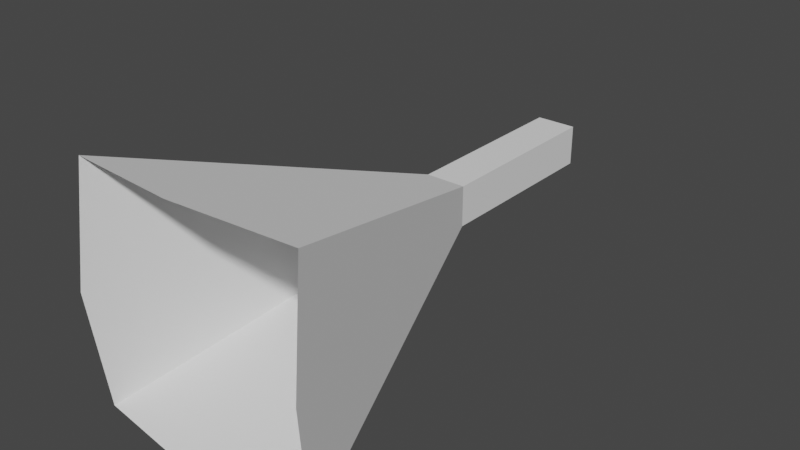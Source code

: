 # Source: megaphone.blend  (saved by Blender 3.3.6; exported with 4.5.12 LTS)
import bpy
from mathutils import Matrix  # noqa: F401  (used for matrix-valued properties, if any)

bpy.ops.wm.read_factory_settings(use_empty=True)
scene = bpy.context.scene
scene.name = 'Scene'

# ---- collections
col_collection = bpy.data.collections.new('Collection'); scene.collection.children.link(col_collection)

# ---- world
world_world = bpy.data.worlds.new('World'); scene.world = world_world
world_world.use_nodes = True; world_world.node_tree.nodes.clear()
_N = world_world.node_tree.nodes; _L = world_world.node_tree.links
n0 = _N.new('ShaderNodeOutputWorld'); n0.name = 'World Output'; n0.location = (300, 300)
n1 = _N.new('ShaderNodeBackground'); n1.name = 'Background'; n1.location = (10, 300)
n1.inputs[0].default_value = (0.05088, 0.05088, 0.05088, 1.0)
_L.new(n1.outputs[0], n0.inputs[0])
n0.is_active_output = True
world_world.color = (0.05088, 0.05088, 0.05088)
world_world.use_sun_shadow = False
world_world.sun_shadow_jitter_overblur = 0.0

# ---- meshes
me_cube_003 = bpy.data.meshes.new('Cube.003')
me_cube_003.from_pydata([(-1.0, -1.0, -1.0), (-1.0, -1.0, 1.0), (-1.0, 1.0, -1.0), (-1.0, 1.0, 1.0), (1.0, -1.0, -1.0), (1.0, -1.0, 1.0), (1.0, 1.0, -1.0), (1.0, 1.0, 1.0), (-1.0, 2.805, 1.0), (-1.0, 2.805, -1.0), (1.0, 2.805, -1.0), (1.0, 2.805, 1.0), (-1.0, 4.454, 1.0), (-1.0, 4.454, -1.0), (1.0, 4.454, -1.0), (1.0, 4.454, 1.0), (-1.0, 5.972, 1.0), (-1.0, 5.972, -1.0), (1.0, 5.972, -1.0), (1.0, 5.972, 1.0), (-1.0, -2.138, -1.0), (-1.0, -2.138, 1.0), (1.0, -2.138, 1.0), (1.0, -2.138, -1.0), (-1.0, -3.207, -1.0), (-1.0, -3.207, 1.0), (1.0, -3.207, 1.0), (1.0, -3.207, -1.0), (-1.0, -4.378, -1.0), (-1.0, -4.378, 1.0), (1.0, -4.378, 1.0), (1.0, -4.378, -1.0), (-1.0, -5.527, -1.0), (-1.0, -5.527, 1.0), (1.0, -5.527, 1.0), (1.0, -5.527, -1.0), (-1.0, 0.0, -1.0), (-1.0, -1.0, 0.0), (-1.0, 0.0, 1.0), (-1.0, 1.0, 0.0), (0.0, 1.0, -1.0), (0.0, 1.0, 1.0), (1.0, 1.0, 0.0), (1.0, 0.0, -1.0), (1.0, 0.0, 1.0), (1.0, -1.0, 0.0), (0.0, -1.0, -1.0), (0.0, -1.0, 1.0), (-1.0, 2.805, 0.0), (0.0, 2.805, -1.0), (0.0, 2.805, 1.0), (1.0, 2.805, 0.0), (-1.0, 1.903, 1.0), (-1.0, 1.903, -1.0), (1.0, 1.903, -1.0), (1.0, 1.903, 1.0), (-1.0, 4.454, 0.0), (0.0, 4.454, -1.0), (0.0, 4.454, 1.0), (1.0, 4.454, 0.0), (1.0, 3.63, 1.0), (-1.0, 3.63, 1.0), (-1.0, 3.63, -1.0), (1.0, 3.63, -1.0), (-1.0, 5.972, 0.0), (0.0, 5.972, -1.0), (0.0, 5.972, 1.0), (1.0, 5.972, 0.0), (1.0, 5.213, -1.0), (1.0, 5.213, 1.0), (-1.0, 5.213, -1.0), (-1.0, 5.213, 1.0), (-1.0, -2.138, 0.0), (1.0, -2.138, 0.0), (0.0, -2.138, -1.0), (0.0, -2.138, 1.0), (-1.0, -1.569, -1.0), (-1.0, -1.569, 1.0), (1.0, -1.569, -1.0), (1.0, -1.569, 1.0), (-1.0, -3.207, 0.0), (1.0, -3.207, 0.0), (0.0, -3.207, -1.0), (0.0, -3.207, 1.0), (-1.0, -2.672, -1.0), (-1.0, -2.672, 1.0), (1.0, -2.672, 1.0), (1.0, -2.672, -1.0), (-1.0, -4.378, 0.0), (1.0, -4.378, 0.0), (0.0, -4.378, -1.0), (0.0, -4.378, 1.0), (-1.0, -3.793, 1.0), (1.0, -3.793, 1.0), (1.0, -3.793, -1.0), (-1.0, -3.793, -1.0), (-1.0, -5.527, 0.0), (1.0, -5.527, 0.0), (0.0, -5.527, -1.0), (0.0, -5.527, 1.0), (1.0, -4.953, -1.0), (-1.0, -4.953, -1.0), (-1.0, -4.953, 1.0), (1.0, -4.953, 1.0), (1.0, -4.953, 0.0), (0.0, -4.953, 1.0), (-1.0, -4.953, 0.0), (0.0, -5.527, 0.0), (-1.0, -3.793, 0.0), (0.0, -3.793, -1.0), (1.0, -3.793, 0.0), (0.0, -4.953, -1.0), (0.0, -2.672, -1.0), (1.0, -2.672, 0.0), (0.0, -2.672, 1.0), (0.0, -3.793, 1.0), (1.0, -1.569, 0.0), (0.0, -1.569, 1.0), (0.0, -1.569, -1.0), (-1.0, -2.672, 0.0), (-1.0, 5.213, 0.0), (0.0, 5.213, 1.0), (0.0, 5.213, -1.0), (0.0, 5.972, 0.0), (0.0, 3.63, -1.0), (1.0, 3.63, 0.0), (-1.0, 3.63, 0.0), (1.0, 5.213, 0.0), (0.0, 1.903, 1.0), (0.0, 1.903, -1.0), (1.0, 1.903, 0.0), (0.0, 3.63, 1.0), (0.0, 0.0, 1.0), (0.0, 0.0, -1.0), (-1.0, -1.569, 0.0), (1.0, 0.0, 0.0), (-1.0, 1.903, 0.0), (-1.0, 0.0, 0.0), (-1.868, -5.99, -1.868), (-1.868, -5.99, 1.868), (1.868, -5.99, 1.868), (1.868, -5.99, -1.868), (-1.906, -6.111, 0.0), (1.906, -6.111, 0.0), (0.0, -6.111, -1.906), (0.0, -6.111, 1.906), (-2.4, -7.697, -2.4), (-2.4, -7.697, 2.4), (2.4, -7.697, 2.4), (2.4, -7.697, -2.4), (-2.461, -7.892, 0.0), (2.461, -7.892, 0.0), (0.0, -7.892, -2.461), (0.0, -7.892, 2.461), (-2.784, -8.929, -2.784), (-2.784, -8.929, 2.784), (2.784, -8.929, 2.784), (2.784, -8.929, -2.784), (-2.862, -9.177, 0.0), (2.862, -9.177, 0.0), (0.0, -9.177, -2.862), (0.0, -9.177, 2.862), (-3.229, -10.35, -3.229), (-3.229, -10.35, 3.229), (3.229, -10.35, 3.229), (3.229, -10.35, -3.229), (-3.325, -10.66, 0.0), (3.325, -10.66, 0.0), (0.0, -10.66, -3.325), (0.0, -10.66, 3.325), (-3.821, -12.25, -3.821), (-3.821, -12.25, 3.821), (3.821, -12.25, 3.821), (3.821, -12.25, -3.821), (-3.944, -12.65, 0.0), (3.944, -12.65, 0.0), (0.0, -12.65, -3.944), (0.0, -12.65, 3.944), (-4.65, -14.91, -4.65), (-4.65, -14.91, 4.65), (4.65, -14.91, 4.65), (4.65, -14.91, -4.65), (-4.809, -15.42, 0.0), (4.809, -15.42, 0.0), (0.0, -15.42, -4.809), (0.0, -15.42, 4.809), (-5.663, -18.16, -5.663), (-5.663, -18.16, 5.663), (5.663, -18.16, 5.663), (5.663, -18.16, -5.663), (-5.866, -18.81, 0.0), (5.866, -18.81, 0.0), (0.0, -18.81, -5.866), (0.0, -18.81, 5.866)], [], [(137, 38, 3, 39), (136, 52, 8, 48), (135, 44, 5, 45), (134, 76, 20, 72), (133, 43, 4, 46), (132, 38, 1, 47), (131, 60, 15, 58), (130, 54, 10, 51), (129, 53, 9, 49), (128, 55, 11, 50), (127, 68, 18, 67), (126, 61, 12, 56), (125, 63, 14, 59), (124, 62, 13, 57), (123, 66, 19, 67), (122, 70, 17, 65), (121, 69, 19, 66), (120, 71, 16, 64), (119, 84, 24, 80), (118, 78, 23, 74), (117, 77, 21, 75), (116, 79, 22, 73), (115, 92, 29, 91), (114, 85, 25, 83), (113, 86, 26, 81), (112, 87, 27, 82), (111, 100, 35, 98), (110, 93, 30, 89), (109, 94, 31, 90), (108, 95, 28, 88), (107, 99, 33, 96), (106, 101, 32, 96), (105, 102, 33, 99), (104, 103, 34, 97), (100, 104, 97, 35), (31, 89, 104, 100), (89, 30, 103, 104), (103, 105, 99, 34), (30, 91, 105, 103), (91, 29, 102, 105), (102, 106, 96, 33), (29, 88, 106, 102), (88, 28, 101, 106), (98, 107, 96, 32), (35, 97, 107, 98), (97, 34, 99, 107), (92, 108, 88, 29), (25, 80, 108, 92), (80, 24, 95, 108), (95, 109, 90, 28), (24, 82, 109, 95), (82, 27, 94, 109), (94, 110, 89, 31), (27, 81, 110, 94), (81, 26, 93, 110), (101, 111, 98, 32), (28, 90, 111, 101), (90, 31, 100, 111), (84, 112, 82, 24), (20, 74, 112, 84), (74, 23, 87, 112), (87, 113, 81, 27), (23, 73, 113, 87), (73, 22, 86, 113), (86, 114, 83, 26), (22, 75, 114, 86), (75, 21, 85, 114), (93, 115, 91, 30), (26, 83, 115, 93), (83, 25, 92, 115), (78, 116, 73, 23), (4, 45, 116, 78), (45, 5, 79, 116), (79, 117, 75, 22), (5, 47, 117, 79), (47, 1, 77, 117), (76, 118, 74, 20), (0, 46, 118, 76), (46, 4, 78, 118), (85, 119, 80, 25), (21, 72, 119, 85), (72, 20, 84, 119), (70, 120, 64, 17), (13, 56, 120, 70), (56, 12, 71, 120), (71, 121, 66, 16), (12, 58, 121, 71), (58, 15, 69, 121), (68, 122, 65, 18), (14, 57, 122, 68), (57, 13, 70, 122), (65, 123, 67, 18), (17, 64, 123, 65), (64, 16, 66, 123), (63, 124, 57, 14), (10, 49, 124, 63), (49, 9, 62, 124), (60, 125, 59, 15), (11, 51, 125, 60), (51, 10, 63, 125), (62, 126, 56, 13), (9, 48, 126, 62), (48, 8, 61, 126), (69, 127, 67, 19), (15, 59, 127, 69), (59, 14, 68, 127), (52, 128, 50, 8), (3, 41, 128, 52), (41, 7, 55, 128), (54, 129, 49, 10), (6, 40, 129, 54), (40, 2, 53, 129), (55, 130, 51, 11), (7, 42, 130, 55), (42, 6, 54, 130), (61, 131, 58, 12), (8, 50, 131, 61), (50, 11, 60, 131), (44, 132, 47, 5), (7, 41, 132, 44), (41, 3, 38, 132), (36, 133, 46, 0), (2, 40, 133, 36), (40, 6, 43, 133), (77, 134, 72, 21), (1, 37, 134, 77), (37, 0, 76, 134), (43, 135, 45, 4), (6, 42, 135, 43), (42, 7, 44, 135), (53, 136, 48, 9), (2, 39, 136, 53), (39, 3, 52, 136), (36, 137, 39, 2), (0, 37, 137, 36), (37, 1, 38, 137), (83, 26, 140, 145), (26, 81, 143, 140), (25, 83, 145, 139), (27, 81, 143, 141), (24, 82, 144, 138), (24, 80, 142, 138), (27, 82, 144, 141), (25, 80, 142, 139), (141, 143, 151, 149), (138, 144, 152, 146), (138, 142, 150, 146), (141, 144, 152, 149), (139, 142, 150, 147), (145, 140, 148, 153), (140, 143, 151, 148), (139, 145, 153, 147), (153, 148, 156, 161), (148, 151, 159, 156), (147, 153, 161, 155), (149, 151, 159, 157), (146, 152, 160, 154), (146, 150, 158, 154), (149, 152, 160, 157), (147, 150, 158, 155), (157, 160, 168, 165), (155, 158, 166, 163), (161, 156, 164, 169), (156, 159, 167, 164), (155, 161, 169, 163), (157, 159, 167, 165), (154, 160, 168, 162), (154, 158, 166, 162), (162, 168, 176, 170), (162, 166, 174, 170), (165, 168, 176, 173), (163, 166, 174, 171), (169, 164, 172, 177), (164, 167, 175, 172), (163, 169, 177, 171), (165, 167, 175, 173), (171, 177, 185, 179), (173, 175, 183, 181), (170, 176, 184, 178), (170, 174, 182, 178), (173, 176, 184, 181), (171, 174, 182, 179), (177, 172, 180, 185), (172, 175, 183, 180), (185, 180, 188, 193), (180, 183, 191, 188), (179, 185, 193, 187), (181, 183, 191, 189), (178, 184, 192, 186), (178, 182, 190, 186), (181, 184, 192, 189), (179, 182, 190, 187)])
_uv = me_cube_003.uv_layers.new(name='UVMap')
_uv.uv.foreach_set('vector', [0.5, 0.125, 0.625, 0.125, 0.625, 0.25, 0.5, 0.25, 0.5, 0.25, 0.625, 0.25, 0.625, 0.25, 0.5, 0.25, 0.5, 0.625, 0.625, 0.625, 0.625, 0.75, 0.5, 0.75, 0.5, 0.0, 0.375, 0.0, 0.375, 0.0, 0.5, 0.0, 0.25, 0.625, 0.375, 0.625, 0.375, 0.75, 0.25, 0.75, 0.75, 0.625, 0.875, 0.625, 0.875, 0.75, 0.75, 0.75, 0.75, 0.5, 0.625, 0.5, 0.625, 0.5, 0.75, 0.5, 0.5, 0.5, 0.375, 0.5, 0.375, 0.5, 0.5, 0.5, 0.25, 0.5, 0.125, 0.5, 0.125, 0.5, 0.25, 0.5, 0.75, 0.5, 0.625, 0.5, 0.625, 0.5, 0.75, 0.5, 0.5, 0.5, 0.375, 0.5, 0.375, 0.5, 0.5, 0.5, 0.5, 0.25, 0.625, 0.25, 0.625, 0.25, 0.5, 0.25, 0.5, 0.5, 0.375, 0.5, 0.375, 0.5, 0.5, 0.5, 0.25, 0.5, 0.125, 0.5, 0.125, 0.5, 0.25, 0.5, 0.5, 0.375, 0.625, 0.375, 0.625, 0.5, 0.5, 0.5, 0.25, 0.5, 0.125, 0.5, 0.125, 0.5, 0.25, 0.5, 0.75, 0.5, 0.625, 0.5, 0.625, 0.5, 0.75, 0.5, 0.5, 0.25, 0.625, 0.25, 0.625, 0.25, 0.5, 0.25, 0.5, 0.0, 0.375, 0.0, 0.375, 0.0, 0.5, 0.0, 0.25, 0.75, 0.375, 0.75, 0.375, 0.75, 0.25, 0.75, 0.75, 0.75, 0.875, 0.75, 0.875, 0.75, 0.75, 0.75, 0.5, 0.75, 0.625, 0.75, 0.625, 0.75, 0.5, 0.75, 0.75, 0.75, 0.875, 0.75, 0.875, 0.75, 0.75, 0.75, 0.75, 0.75, 0.875, 0.75, 0.875, 0.75, 0.75, 0.75, 0.5, 0.75, 0.625, 0.75, 0.625, 0.75, 0.5, 0.75, 0.25, 0.75, 0.375, 0.75, 0.375, 0.75, 0.25, 0.75, 0.25, 0.75, 0.375, 0.75, 0.375, 0.75, 0.25, 0.75, 0.5, 0.75, 0.625, 0.75, 0.625, 0.75, 0.5, 0.75, 0.25, 0.75, 0.375, 0.75, 0.375, 0.75, 0.25, 0.75, 0.5, 0.0, 0.375, 0.0, 0.375, 0.0, 0.5, 0.0, 0.5, 0.875, 0.625, 0.875, 0.625, 1.0, 0.5, 1.0, 0.5, 0.0, 0.375, 0.0, 0.375, 0.0, 0.5, 0.0, 0.75, 0.75, 0.875, 0.75, 0.875, 0.75, 0.75, 0.75, 0.5, 0.75, 0.625, 0.75, 0.625, 0.75, 0.5, 0.75, 0.375, 0.75, 0.5, 0.75, 0.5, 0.75, 0.375, 0.75, 0.375, 0.75, 0.5, 0.75, 0.5, 0.75, 0.375, 0.75, 0.5, 0.75, 0.625, 0.75, 0.625, 0.75, 0.5, 0.75, 0.625, 0.75, 0.75, 0.75, 0.75, 0.75, 0.625, 0.75, 0.625, 0.75, 0.75, 0.75, 0.75, 0.75, 0.625, 0.75, 0.75, 0.75, 0.875, 0.75, 0.875, 0.75, 0.75, 0.75, 0.625, 0.0, 0.5, 0.0, 0.5, 0.0, 0.625, 0.0, 0.625, 0.0, 0.5, 0.0, 0.5, 0.0, 0.625, 0.0, 0.5, 0.0, 0.375, 0.0, 0.375, 0.0, 0.5, 0.0, 0.375, 0.875, 0.5, 0.875, 0.5, 1.0, 0.375, 1.0, 0.375, 0.75, 0.5, 0.75, 0.5, 0.875, 0.375, 0.875, 0.5, 0.75, 0.625, 0.75, 0.625, 0.875, 0.5, 0.875, 0.625, 0.0, 0.5, 0.0, 0.5, 0.0, 0.625, 0.0, 0.625, 0.0, 0.5, 0.0, 0.5, 0.0, 0.625, 0.0, 0.5, 0.0, 0.375, 0.0, 0.375, 0.0, 0.5, 0.0, 0.125, 0.75, 0.25, 0.75, 0.25, 0.75, 0.125, 0.75, 0.125, 0.75, 0.25, 0.75, 0.25, 0.75, 0.125, 0.75, 0.25, 0.75, 0.375, 0.75, 0.375, 0.75, 0.25, 0.75, 0.375, 0.75, 0.5, 0.75, 0.5, 0.75, 0.375, 0.75, 0.375, 0.75, 0.5, 0.75, 0.5, 0.75, 0.375, 0.75, 0.5, 0.75, 0.625, 0.75, 0.625, 0.75, 0.5, 0.75, 0.125, 0.75, 0.25, 0.75, 0.25, 0.75, 0.125, 0.75, 0.125, 0.75, 0.25, 0.75, 0.25, 0.75, 0.125, 0.75, 0.25, 0.75, 0.375, 0.75, 0.375, 0.75, 0.25, 0.75, 0.125, 0.75, 0.25, 0.75, 0.25, 0.75, 0.125, 0.75, 0.125, 0.75, 0.25, 0.75, 0.25, 0.75, 0.125, 0.75, 0.25, 0.75, 0.375, 0.75, 0.375, 0.75, 0.25, 0.75, 0.375, 0.75, 0.5, 0.75, 0.5, 0.75, 0.375, 0.75, 0.375, 0.75, 0.5, 0.75, 0.5, 0.75, 0.375, 0.75, 0.5, 0.75, 0.625, 0.75, 0.625, 0.75, 0.5, 0.75, 0.625, 0.75, 0.75, 0.75, 0.75, 0.75, 0.625, 0.75, 0.625, 0.75, 0.75, 0.75, 0.75, 0.75, 0.625, 0.75, 0.75, 0.75, 0.875, 0.75, 0.875, 0.75, 0.75, 0.75, 0.625, 0.75, 0.75, 0.75, 0.75, 0.75, 0.625, 0.75, 0.625, 0.75, 0.75, 0.75, 0.75, 0.75, 0.625, 0.75, 0.75, 0.75, 0.875, 0.75, 0.875, 0.75, 0.75, 0.75, 0.375, 0.75, 0.5, 0.75, 0.5, 0.75, 0.375, 0.75, 0.375, 0.75, 0.5, 0.75, 0.5, 0.75, 0.375, 0.75, 0.5, 0.75, 0.625, 0.75, 0.625, 0.75, 0.5, 0.75, 0.625, 0.75, 0.75, 0.75, 0.75, 0.75, 0.625, 0.75, 0.625, 0.75, 0.75, 0.75, 0.75, 0.75, 0.625, 0.75, 0.75, 0.75, 0.875, 0.75, 0.875, 0.75, 0.75, 0.75, 0.125, 0.75, 0.25, 0.75, 0.25, 0.75, 0.125, 0.75, 0.125, 0.75, 0.25, 0.75, 0.25, 0.75, 0.125, 0.75, 0.25, 0.75, 0.375, 0.75, 0.375, 0.75, 0.25, 0.75, 0.625, 0.0, 0.5, 0.0, 0.5, 0.0, 0.625, 0.0, 0.625, 0.0, 0.5, 0.0, 0.5, 0.0, 0.625, 0.0, 0.5, 0.0, 0.375, 0.0, 0.375, 0.0, 0.5, 0.0, 0.375, 0.25, 0.5, 0.25, 0.5, 0.25, 0.375, 0.25, 0.375, 0.25, 0.5, 0.25, 0.5, 0.25, 0.375, 0.25, 0.5, 0.25, 0.625, 0.25, 0.625, 0.25, 0.5, 0.25, 0.875, 0.5, 0.75, 0.5, 0.75, 0.5, 0.875, 0.5, 0.875, 0.5, 0.75, 0.5, 0.75, 0.5, 0.875, 0.5, 0.75, 0.5, 0.625, 0.5, 0.625, 0.5, 0.75, 0.5, 0.375, 0.5, 0.25, 0.5, 0.25, 0.5, 0.375, 0.5, 0.375, 0.5, 0.25, 0.5, 0.25, 0.5, 0.375, 0.5, 0.25, 0.5, 0.125, 0.5, 0.125, 0.5, 0.25, 0.5, 0.375, 0.375, 0.5, 0.375, 0.5, 0.5, 0.375, 0.5, 0.375, 0.25, 0.5, 0.25, 0.5, 0.375, 0.375, 0.375, 0.5, 0.25, 0.625, 0.25, 0.625, 0.375, 0.5, 0.375, 0.375, 0.5, 0.25, 0.5, 0.25, 0.5, 0.375, 0.5, 0.375, 0.5, 0.25, 0.5, 0.25, 0.5, 0.375, 0.5, 0.25, 0.5, 0.125, 0.5, 0.125, 0.5, 0.25, 0.5, 0.625, 0.5, 0.5, 0.5, 0.5, 0.5, 0.625, 0.5, 0.625, 0.5, 0.5, 0.5, 0.5, 0.5, 0.625, 0.5, 0.5, 0.5, 0.375, 0.5, 0.375, 0.5, 0.5, 0.5, 0.375, 0.25, 0.5, 0.25, 0.5, 0.25, 0.375, 0.25, 0.375, 0.25, 0.5, 0.25, 0.5, 0.25, 0.375, 0.25, 0.5, 0.25, 0.625, 0.25, 0.625, 0.25, 0.5, 0.25, 0.625, 0.5, 0.5, 0.5, 0.5, 0.5, 0.625, 0.5, 0.625, 0.5, 0.5, 0.5, 0.5, 0.5, 0.625, 0.5, 0.5, 0.5, 0.375, 0.5, 0.375, 0.5, 0.5, 0.5, 0.875, 0.5, 0.75, 0.5, 0.75, 0.5, 0.875, 0.5, 0.875, 0.5, 0.75, 0.5, 0.75, 0.5, 0.875, 0.5, 0.75, 0.5, 0.625, 0.5, 0.625, 0.5, 0.75, 0.5, 0.375, 0.5, 0.25, 0.5, 0.25, 0.5, 0.375, 0.5, 0.375, 0.5, 0.25, 0.5, 0.25, 0.5, 0.375, 0.5, 0.25, 0.5, 0.125, 0.5, 0.125, 0.5, 0.25, 0.5, 0.625, 0.5, 0.5, 0.5, 0.5, 0.5, 0.625, 0.5, 0.625, 0.5, 0.5, 0.5, 0.5, 0.5, 0.625, 0.5, 0.5, 0.5, 0.375, 0.5, 0.375, 0.5, 0.5, 0.5, 0.875, 0.5, 0.75, 0.5, 0.75, 0.5, 0.875, 0.5, 0.875, 0.5, 0.75, 0.5, 0.75, 0.5, 0.875, 0.5, 0.75, 0.5, 0.625, 0.5, 0.625, 0.5, 0.75, 0.5, 0.625, 0.625, 0.75, 0.625, 0.75, 0.75, 0.625, 0.75, 0.625, 0.5, 0.75, 0.5, 0.75, 0.625, 0.625, 0.625, 0.75, 0.5, 0.875, 0.5, 0.875, 0.625, 0.75, 0.625, 0.125, 0.625, 0.25, 0.625, 0.25, 0.75, 0.125, 0.75, 0.125, 0.5, 0.25, 0.5, 0.25, 0.625, 0.125, 0.625, 0.25, 0.5, 0.375, 0.5, 0.375, 0.625, 0.25, 0.625, 0.625, 0.0, 0.5, 0.0, 0.5, 0.0, 0.625, 0.0, 0.625, 0.0, 0.5, 0.0, 0.5, 0.0, 0.625, 0.0, 0.5, 0.0, 0.375, 0.0, 0.375, 0.0, 0.5, 0.0, 0.375, 0.625, 0.5, 0.625, 0.5, 0.75, 0.375, 0.75, 0.375, 0.5, 0.5, 0.5, 0.5, 0.625, 0.375, 0.625, 0.5, 0.5, 0.625, 0.5, 0.625, 0.625, 0.5, 0.625, 0.375, 0.25, 0.5, 0.25, 0.5, 0.25, 0.375, 0.25, 0.375, 0.25, 0.5, 0.25, 0.5, 0.25, 0.375, 0.25, 0.5, 0.25, 0.625, 0.25, 0.625, 0.25, 0.5, 0.25, 0.375, 0.125, 0.5, 0.125, 0.5, 0.25, 0.375, 0.25, 0.375, 0.0, 0.5, 0.0, 0.5, 0.125, 0.375, 0.125, 0.5, 0.0, 0.625, 0.0, 0.625, 0.125, 0.5, 0.125, 0.75, 0.75, 0.625, 0.75, 0.625, 0.75, 0.75, 0.75, 0.625, 0.75, 0.5, 0.75, 0.5, 0.75, 0.625, 0.75, 0.875, 0.75, 0.75, 0.75, 0.75, 0.75, 0.875, 0.75, 0.375, 0.75, 0.5, 0.75, 0.5, 0.75, 0.375, 0.75, 0.125, 0.75, 0.25, 0.75, 0.25, 0.75, 0.125, 0.75, 0.375, 0.0, 0.5, 0.0, 0.5, 0.0, 0.375, 0.0, 0.375, 0.75, 0.25, 0.75, 0.25, 0.75, 0.375, 0.75, 0.625, 0.0, 0.5, 0.0, 0.5, 0.0, 0.625, 0.0, 0.375, 0.75, 0.5, 0.75, 0.5, 0.75, 0.375, 0.75, 0.125, 0.75, 0.25, 0.75, 0.25, 0.75, 0.125, 0.75, 0.375, 0.0, 0.5, 0.0, 0.5, 0.0, 0.375, 0.0, 0.375, 0.75, 0.25, 0.75, 0.25, 0.75, 0.375, 0.75, 0.625, 0.0, 0.5, 0.0, 0.5, 0.0, 0.625, 0.0, 0.75, 0.75, 0.625, 0.75, 0.625, 0.75, 0.75, 0.75, 0.625, 0.75, 0.5, 0.75, 0.5, 0.75, 0.625, 0.75, 0.875, 0.75, 0.75, 0.75, 0.75, 0.75, 0.875, 0.75, 0.75, 0.75, 0.625, 0.75, 0.625, 0.75, 0.75, 0.75, 0.625, 0.75, 0.5, 0.75, 0.5, 0.75, 0.625, 0.75, 0.875, 0.75, 0.75, 0.75, 0.75, 0.75, 0.875, 0.75, 0.375, 0.75, 0.5, 0.75, 0.5, 0.75, 0.375, 0.75, 0.125, 0.75, 0.25, 0.75, 0.25, 0.75, 0.125, 0.75, 0.375, 0.0, 0.5, 0.0, 0.5, 0.0, 0.375, 0.0, 0.375, 0.75, 0.25, 0.75, 0.25, 0.75, 0.375, 0.75, 0.625, 0.0, 0.5, 0.0, 0.5, 0.0, 0.625, 0.0, 0.375, 0.75, 0.25, 0.75, 0.25, 0.75, 0.375, 0.75, 0.625, 0.0, 0.5, 0.0, 0.5, 0.0, 0.625, 0.0, 0.75, 0.75, 0.625, 0.75, 0.625, 0.75, 0.75, 0.75, 0.625, 0.75, 0.5, 0.75, 0.5, 0.75, 0.625, 0.75, 0.875, 0.75, 0.75, 0.75, 0.75, 0.75, 0.875, 0.75, 0.375, 0.75, 0.5, 0.75, 0.5, 0.75, 0.375, 0.75, 0.125, 0.75, 0.25, 0.75, 0.25, 0.75, 0.125, 0.75, 0.375, 0.0, 0.5, 0.0, 0.5, 0.0, 0.375, 0.0, 0.125, 0.75, 0.25, 0.75, 0.25, 0.75, 0.125, 0.75, 0.375, 0.0, 0.5, 0.0, 0.5, 0.0, 0.375, 0.0, 0.375, 0.75, 0.25, 0.75, 0.25, 0.75, 0.375, 0.75, 0.625, 0.0, 0.5, 0.0, 0.5, 0.0, 0.625, 0.0, 0.75, 0.75, 0.625, 0.75, 0.625, 0.75, 0.75, 0.75, 0.625, 0.75, 0.5, 0.75, 0.5, 0.75, 0.625, 0.75, 0.875, 0.75, 0.75, 0.75, 0.75, 0.75, 0.875, 0.75, 0.375, 0.75, 0.5, 0.75, 0.5, 0.75, 0.375, 0.75, 0.875, 0.75, 0.75, 0.75, 0.75, 0.75, 0.875, 0.75, 0.375, 0.75, 0.5, 0.75, 0.5, 0.75, 0.375, 0.75, 0.125, 0.75, 0.25, 0.75, 0.25, 0.75, 0.125, 0.75, 0.375, 0.0, 0.5, 0.0, 0.5, 0.0, 0.375, 0.0, 0.375, 0.75, 0.25, 0.75, 0.25, 0.75, 0.375, 0.75, 0.625, 0.0, 0.5, 0.0, 0.5, 0.0, 0.625, 0.0, 0.75, 0.75, 0.625, 0.75, 0.625, 0.75, 0.75, 0.75, 0.625, 0.75, 0.5, 0.75, 0.5, 0.75, 0.625, 0.75, 0.75, 0.75, 0.625, 0.75, 0.625, 0.75, 0.75, 0.75, 0.625, 0.75, 0.5, 0.75, 0.5, 0.75, 0.625, 0.75, 0.875, 0.75, 0.75, 0.75, 0.75, 0.75, 0.875, 0.75, 0.375, 0.75, 0.5, 0.75, 0.5, 0.75, 0.375, 0.75, 0.125, 0.75, 0.25, 0.75, 0.25, 0.75, 0.125, 0.75, 0.375, 0.0, 0.5, 0.0, 0.5, 0.0, 0.375, 0.0, 0.375, 0.75, 0.25, 0.75, 0.25, 0.75, 0.375, 0.75, 0.625, 0.0, 0.5, 0.0, 0.5, 0.0, 0.625, 0.0])
me_cube_003.update()

# ---- objects
ob_cube = bpy.data.objects.new('Cube', me_cube_003)

# ---- transforms, parenting, visibility, modifiers, constraints
ob_cube.location = (0.0, 0.0, 0.0)

# ---- collection membership
col_collection.objects.link(ob_cube)

# ---- scene / render settings (as saved in the file)
scene.frame_start = 1; scene.frame_end = 250; scene.frame_set(1)
scene.render.engine = 'BLENDER_EEVEE_NEXT'
scene.cycles.sampling_pattern = 'TABULATED_SOBOL'
scene.cycles.use_light_tree = False
scene.view_settings.view_transform = 'Filmic'
bpy.context.view_layer.update()

# ---- added for rendering (the .blend has no active camera and no usable light): camera, sun
cam_auto = bpy.data.cameras.new('AutoCamera')
cam_auto.lens = 50.0
cam_auto.sensor_width = 36.0
cam_auto.clip_end = 1000.0
ob_auto_camera = bpy.data.objects.new('AutoCamera', cam_auto)
scene.collection.objects.link(ob_auto_camera)
ob_auto_camera.location = (27.5932, -39.5311, 22.0746)
ob_auto_camera.rotation_euler = (1.09748, -7.21219e-08, 0.694738)
scene.camera = ob_auto_camera
light_auto_sun = bpy.data.lights.new('AutoSun', 'SUN')
light_auto_sun.energy = 3.0
light_auto_sun.angle = 0.0523599
ob_auto_sun = bpy.data.objects.new('AutoSun', light_auto_sun)
scene.collection.objects.link(ob_auto_sun)
ob_auto_sun.rotation_euler = (0.872665, 0.174533, 0.523599)
bpy.context.view_layer.update()
